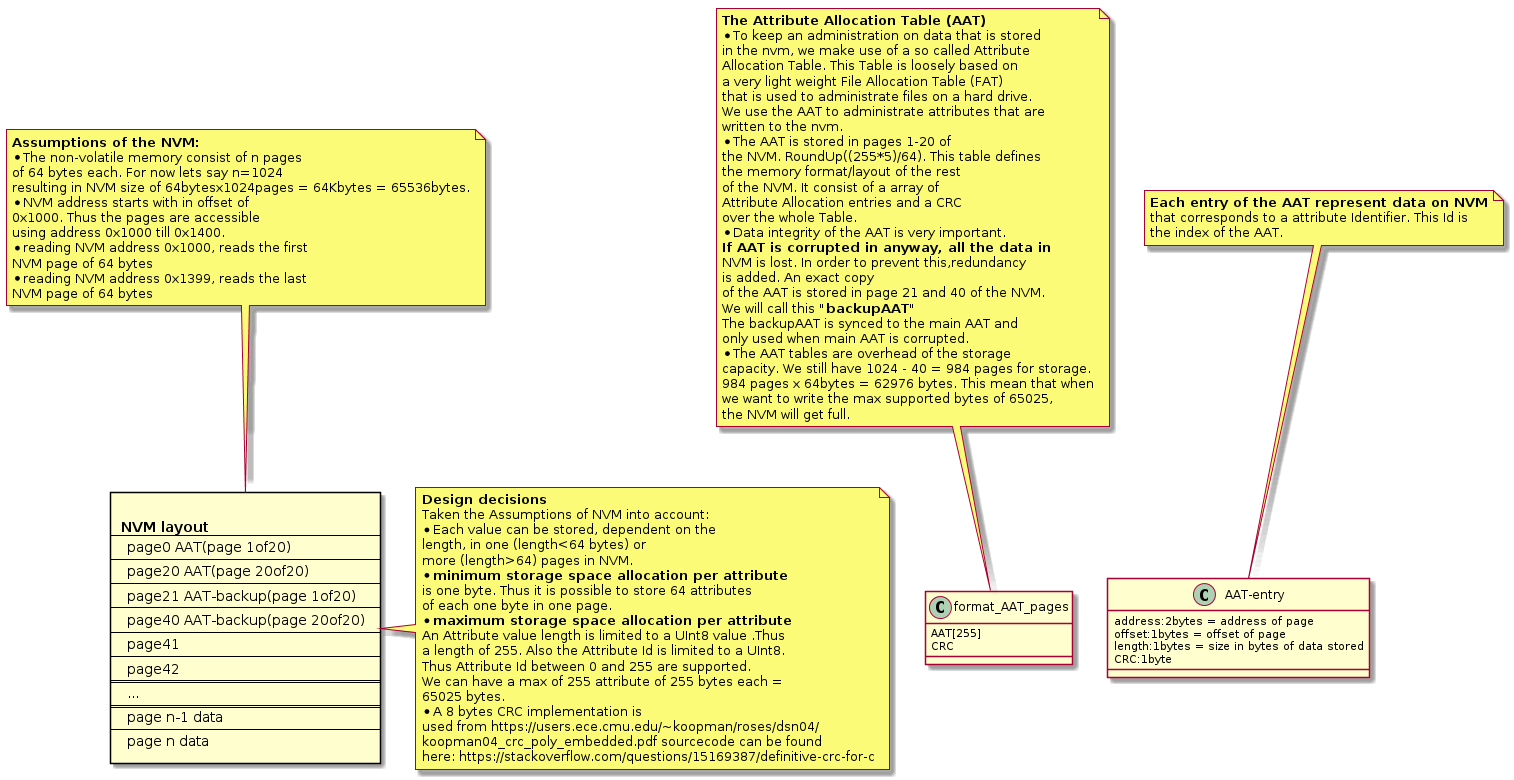

The diagram above was rendered by PlantUML. Its source (embedded in the PNG):
@startuml DesignAndAssumption
rectangle memory[

<b>NVM layout
----
page0 AAT(page 1of20)
----
page20 AAT(page 20of20)
----
page21 AAT-backup(page 1of20)
----
page40 AAT-backup(page 20of20)
----
page41
----
page42
====
...
====
page n-1 data
----
page n data
]

note top of memory
	<b>Assumptions of the NVM:
	* The non-volatile memory consist of n pages
	of 64 bytes each. For now lets say n=1024
	resulting in NVM size of 64bytesx1024pages = 64Kbytes = 65536bytes.
	* NVM address starts with in offset of
	0x1000. Thus the pages are accessible
	using address 0x1000 till 0x1400.
	* reading NVM address 0x1000, reads the first
	NVM page of 64 bytes
	* reading NVM address 0x1399, reads the last
	NVM page of 64 bytes
end note

note right of memory
	<b>Design decisions
	Taken the Assumptions of NVM into account:
	* Each value can be stored, dependent on the
	length, in one (length<64 bytes) or
	more (length>64) pages in NVM.
	* <b>minimum storage space allocation per attribute
	is one byte. Thus it is possible to store 64 attributes
	of each one byte in one page.
	* <b>maximum storage space allocation per attribute
	An Attribute value length is limited to a UInt8 value .Thus
	a length of 255. Also the Attribute Id is limited to a UInt8.
	Thus Attribute Id between 0 and 255 are supported.
	We can have a max of 255 attribute of 255 bytes each =
	65025 bytes.
	* A 8 bytes CRC implementation is
	used from https://users.ece.cmu.edu/~koopman/roses/dsn04/
	koopman04_crc_poly_embedded.pdf sourcecode can be found
	here: https://stackoverflow.com/questions/15169387/definitive-crc-for-c
end note

together structs{
    class format_AAT_pages{
      AAT[255]
      CRC
    }

    class AAT-entry{
      address:2bytes = address of page
      offset:1bytes = offset of page
      length:1bytes = size in bytes of data stored
      CRC:1byte
    }
}

note top of format_AAT_pages
	<b>The Attribute Allocation Table (AAT)
	* To keep an administration on data that is stored 
	in the nvm, we make use of a so called Attribute
	Allocation Table. This Table is loosely based on
	a very light weight File Allocation Table (FAT) 
	that is used to administrate files on a hard drive. 
	We use the AAT to administrate attributes that are
	written to the nvm.
	* The AAT is stored in pages 1-20 of
	the NVM. RoundUp((255*5)/64). This table defines
	the memory format/layout of the rest
	of the NVM. It consist of a array of
	Attribute Allocation entries and a CRC
	over the whole Table.
	* Data integrity of the AAT is very important.
	<b>If AAT is corrupted in anyway, all the data in
	NVM is lost. In order to prevent this,redundancy
	is added. An exact copy
	of the AAT is stored in page 21 and 40 of the NVM.
	We will call this <b>"backupAAT"
	The backupAAT is synced to the main AAT and
	only used when main AAT is corrupted.
	* The AAT tables are overhead of the storage
	capacity. We still have 1024 - 40 = 984 pages for storage.
	984 pages x 64bytes = 62976 bytes. This mean that when
	we want to write the max supported bytes of 65025,
	the NVM will get full.
end note

note top of AAT-entry
	<b>Each entry of the AAT represent data on NVM
	that corresponds to a attribute Identifier. This Id is
	the index of the AAT.
end note
@enduml